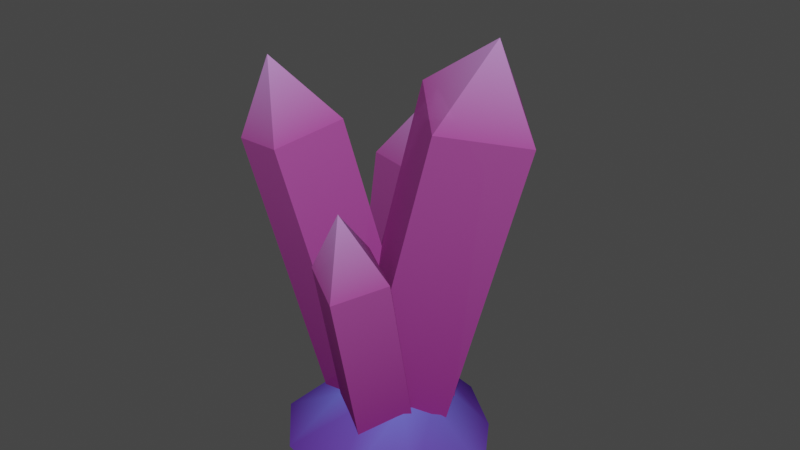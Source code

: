 # Source: crystal.blend  (saved by Blender 2.92.15; exported with 4.5.12 LTS)
import bpy
from mathutils import Matrix  # noqa: F401  (used for matrix-valued properties, if any)

bpy.ops.wm.read_factory_settings(use_empty=True)
scene = bpy.context.scene
scene.name = 'Scene'

# ---- collections
col_collection = bpy.data.collections.new('Collection'); scene.collection.children.link(col_collection)

# ---- materials (node trees are filled in below, after node groups)
mat_crystal = bpy.data.materials.new('Crystal')
mat_crystal.surface_render_method = 'BLENDED'
mat_crystal.blend_method = 'BLEND'
mat_crystal.alpha_threshold = 0.3266
mat_crystal.use_transparent_shadow = False
mat_ground = bpy.data.materials.new('Ground')
mat_ground.alpha_threshold = 0.0
mat_ground.use_backface_culling = True
mat_ground.use_transparent_shadow = False
mat_ground.line_color = (0.0, 0.0, 0.0, 1.0)

# ---- material node trees
mat_crystal.use_nodes = True; mat_crystal.node_tree.nodes.clear()
_N = mat_crystal.node_tree.nodes; _L = mat_crystal.node_tree.links
n0 = _N.new('ShaderNodeOutputMaterial'); n0.name = 'Material Output'; n0.location = (300, 300)
n1 = _N.new('ShaderNodeBsdfPrincipled'); n1.name = 'Principled BSDF'; n1.location = (10, 300)
n1.distribution = 'GGX'
n1.subsurface_method = 'BURLEY'
n1.inputs[2].default_value = 0.0
n1.inputs[3].default_value = 1.45
n1.inputs[4].default_value = 0.8136
n1.inputs[13].default_value = 0.0
n1.inputs[27].default_value = (0.0, 0.0, 0.0, 1.0)
n1.inputs[28].default_value = 1.0
n2 = _N.new('ShaderNodeVertexColor'); n2.name = 'Vertex Color'; n2.location = (-268, 289)
_L.new(n1.outputs[0], n0.inputs[0])
_L.new(n2.outputs[0], n1.inputs[0])
n0.is_active_output = True
mat_ground.use_nodes = True; mat_ground.node_tree.nodes.clear()
_N = mat_ground.node_tree.nodes; _L = mat_ground.node_tree.links
n0 = _N.new('ShaderNodeOutputMaterial'); n0.name = 'Material Output'; n0.location = (300, 300)
n1 = _N.new('ShaderNodeBsdfPrincipled'); n1.name = 'Principled BSDF'; n1.location = (10, 300)
n1.distribution = 'GGX'
n1.subsurface_method = 'BURLEY'
n1.inputs[2].default_value = 0.0
n1.inputs[3].default_value = 1.45
n1.inputs[13].default_value = 0.0
n1.inputs[27].default_value = (0.0, 0.0, 0.0, 1.0)
n1.inputs[28].default_value = 1.0
n2 = _N.new('ShaderNodeVertexColor'); n2.name = 'Vertex Color'; n2.location = (-225, 224)
_L.new(n1.outputs[0], n0.inputs[0])
_L.new(n2.outputs[0], n1.inputs[0])
n0.is_active_output = True

# ---- world
world_world = bpy.data.worlds.new('World'); scene.world = world_world
world_world.use_nodes = True; world_world.node_tree.nodes.clear()
_N = world_world.node_tree.nodes; _L = world_world.node_tree.links
n0 = _N.new('ShaderNodeOutputWorld'); n0.name = 'World Output'; n0.location = (300, 300)
n1 = _N.new('ShaderNodeBackground'); n1.name = 'Background'; n1.location = (10, 300)
n1.inputs[0].default_value = (0.05088, 0.05088, 0.05088, 1.0)
_L.new(n1.outputs[0], n0.inputs[0])
n0.is_active_output = True
world_world.color = (0.05088, 0.05088, 0.05088)
world_world.use_sun_shadow = False
world_world.sun_shadow_jitter_overblur = 0.0

# ---- meshes
me_sphere = bpy.data.meshes.new('Sphere')
me_sphere.from_pydata([(-0.1198, 0.9006, 2.58), (-0.1198, 0.9006, 0.2342), (0.7463, 0.03458, 2.58), (0.7463, 0.03458, 0.2342), (-0.1198, 0.03458, 3.08), (-0.1198, -0.8314, 2.58), (-0.1198, -0.8314, 0.2342), (-0.9858, 0.03458, 2.58), (-0.9858, 0.03458, 0.2342), (-0.1198, 0.03458, 0.2342)], [], [(9, 1, 3), (1, 0, 2, 3), (0, 4, 2), (9, 3, 6), (3, 2, 5, 6), (2, 4, 5), (9, 6, 8), (6, 5, 7, 8), (5, 4, 7), (9, 8, 1), (8, 7, 0, 1), (7, 4, 0)])
_uv = me_sphere.uv_layers.new(name='UVMap')
_uv.uv.foreach_set('vector', [0.625, 0.0, 0.75, 0.3333, 0.5, 0.3333, 0.75, 0.3333, 0.75, 0.6667, 0.5, 0.6667, 0.5, 0.3333, 0.75, 0.6667, 0.625, 1.0, 0.5, 0.6667, 0.375, 0.0, 0.5, 0.3333, 0.25, 0.3333, 0.5, 0.3333, 0.5, 0.6667, 0.25, 0.6667, 0.25, 0.3333, 0.5, 0.6667, 0.375, 1.0, 0.25, 0.6667, 0.125, 0.0, 0.25, 0.3333, 0.0, 0.3333, 0.25, 0.3333, 0.25, 0.6667, 0.0, 0.6667, 0.0, 0.3333, 0.25, 0.6667, 0.125, 1.0, 0.0, 0.6667, 0.875, 0.0, 1.0, 0.3333, 0.75, 0.3333, 1.0, 0.3333, 1.0, 0.6667, 0.75, 0.6667, 0.75, 0.3333, 1.0, 0.6667, 0.875, 1.0, 0.75, 0.6667])
_ca = me_sphere.color_attributes.new('Col', 'BYTE_COLOR', 'CORNER')
_ca.data.foreach_set('color', [0.2789, 0.03071, 0.2307, 1.0, 0.2789, 0.03071, 0.2307, 1.0, 0.2789, 0.03071, 0.2307, 1.0, 0.2789, 0.03071, 0.2307, 1.0, 0.4678, 0.09084, 0.3813, 1.0, 0.4678, 0.09084, 0.3813, 1.0, 0.2789, 0.03071, 0.2307, 1.0, 0.4678, 0.09084, 0.3813, 1.0, 0.6172, 0.3005, 0.7231, 1.0, 0.4678, 0.09084, 0.3813, 1.0, 0.2789, 0.03071, 0.2307, 1.0, 0.2789, 0.03071, 0.2307, 1.0, 0.2789, 0.03071, 0.2307, 1.0, 0.2789, 0.03071, 0.2307, 1.0, 0.4678, 0.09084, 0.3813, 1.0, 0.4678, 0.09084, 0.3813, 1.0, 0.2789, 0.03071, 0.2307, 1.0, 0.4678, 0.09084, 0.3813, 1.0, 0.6172, 0.3005, 0.7231, 1.0, 0.4678, 0.09084, 0.3813, 1.0, 0.2789, 0.03071, 0.2307, 1.0, 0.2789, 0.03071, 0.2307, 1.0, 0.2789, 0.03071, 0.2307, 1.0, 0.2789, 0.03071, 0.2307, 1.0, 0.4678, 0.09084, 0.3813, 1.0, 0.4678, 0.09084, 0.3813, 1.0, 0.2789, 0.03071, 0.2307, 1.0, 0.4678, 0.09084, 0.3813, 1.0, 0.6172, 0.3005, 0.7231, 1.0, 0.4678, 0.09084, 0.3813, 1.0, 0.2789, 0.03071, 0.2307, 1.0, 0.2789, 0.03071, 0.2307, 1.0, 0.2789, 0.03071, 0.2307, 1.0, 0.2789, 0.03071, 0.2307, 1.0, 0.4678, 0.09084, 0.3813, 1.0, 0.4678, 0.09084, 0.3813, 1.0, 0.2789, 0.03071, 0.2307, 1.0, 0.4678, 0.09084, 0.3813, 1.0, 0.6172, 0.3005, 0.7231, 1.0, 0.4678, 0.09084, 0.3813, 1.0])
me_sphere.materials.append(mat_crystal)
me_sphere.use_remesh_fix_poles = True
me_sphere.use_remesh_preserve_attributes = False
me_sphere.use_mirror_vertex_groups = False
me_sphere.update()
me_sphere_001 = bpy.data.meshes.new('Sphere.001')
me_sphere_001.from_pydata([(0.2056, 0.8851, 1.884), (0.2056, 0.8851, 0.2848), (1.072, 0.01909, 1.884), (1.072, 0.01909, 0.2848), (0.2056, 0.01909, 2.384), (0.2056, -0.8469, 1.884), (0.2056, -0.8469, 0.2848), (-0.6604, 0.01909, 1.884), (-0.6604, 0.01909, 0.2848), (0.2056, 0.01909, 0.2848)], [], [(9, 1, 3), (1, 0, 2, 3), (0, 4, 2), (9, 3, 6), (3, 2, 5, 6), (2, 4, 5), (9, 6, 8), (6, 5, 7, 8), (5, 4, 7), (9, 8, 1), (8, 7, 0, 1), (7, 4, 0)])
_uv = me_sphere_001.uv_layers.new(name='UVMap')
_uv.uv.foreach_set('vector', [0.625, 0.0, 0.75, 0.3333, 0.5, 0.3333, 0.75, 0.3333, 0.75, 0.6667, 0.5, 0.6667, 0.5, 0.3333, 0.75, 0.6667, 0.625, 1.0, 0.5, 0.6667, 0.375, 0.0, 0.5, 0.3333, 0.25, 0.3333, 0.5, 0.3333, 0.5, 0.6667, 0.25, 0.6667, 0.25, 0.3333, 0.5, 0.6667, 0.375, 1.0, 0.25, 0.6667, 0.125, 0.0, 0.25, 0.3333, 0.0, 0.3333, 0.25, 0.3333, 0.25, 0.6667, 0.0, 0.6667, 0.0, 0.3333, 0.25, 0.6667, 0.125, 1.0, 0.0, 0.6667, 0.875, 0.0, 1.0, 0.3333, 0.75, 0.3333, 1.0, 0.3333, 1.0, 0.6667, 0.75, 0.6667, 0.75, 0.3333, 1.0, 0.6667, 0.875, 1.0, 0.75, 0.6667])
_ca = me_sphere_001.color_attributes.new('Col', 'BYTE_COLOR', 'CORNER')
_ca.data.foreach_set('color', [0.2789, 0.03071, 0.2307, 1.0, 0.2789, 0.03071, 0.2307, 1.0, 0.2831, 0.0319, 0.2346, 1.0, 0.2789, 0.03071, 0.2307, 1.0, 0.4678, 0.09084, 0.3813, 1.0, 0.4678, 0.09084, 0.3813, 1.0, 0.2831, 0.0319, 0.2346, 1.0, 0.4678, 0.09084, 0.3813, 1.0, 0.6172, 0.305, 0.7305, 1.0, 0.4678, 0.09084, 0.3813, 1.0, 0.2789, 0.03071, 0.2307, 1.0, 0.2831, 0.0319, 0.2346, 1.0, 0.2789, 0.03071, 0.2307, 1.0, 0.2831, 0.0319, 0.2346, 1.0, 0.4678, 0.09084, 0.3813, 1.0, 0.4678, 0.09084, 0.3813, 1.0, 0.2789, 0.03071, 0.2307, 1.0, 0.4678, 0.09084, 0.3813, 1.0, 0.6172, 0.305, 0.7305, 1.0, 0.4678, 0.09084, 0.3813, 1.0, 0.2789, 0.03071, 0.2307, 1.0, 0.2789, 0.03071, 0.2307, 1.0, 0.2789, 0.03071, 0.2307, 1.0, 0.2789, 0.03071, 0.2307, 1.0, 0.4678, 0.09084, 0.3813, 1.0, 0.4678, 0.09084, 0.3813, 1.0, 0.2789, 0.03071, 0.2307, 1.0, 0.4678, 0.09084, 0.3813, 1.0, 0.6172, 0.305, 0.7305, 1.0, 0.4678, 0.09084, 0.3813, 1.0, 0.2789, 0.03071, 0.2307, 1.0, 0.2789, 0.03071, 0.2307, 1.0, 0.2789, 0.03071, 0.2307, 1.0, 0.2789, 0.03071, 0.2307, 1.0, 0.4678, 0.09084, 0.3813, 1.0, 0.4678, 0.09084, 0.3813, 1.0, 0.2789, 0.03071, 0.2307, 1.0, 0.4678, 0.09084, 0.3813, 1.0, 0.6172, 0.305, 0.7305, 1.0, 0.4678, 0.09084, 0.3813, 1.0])
me_sphere_001.materials.append(mat_crystal)
me_sphere_001.use_remesh_fix_poles = True
me_sphere_001.use_remesh_preserve_attributes = False
me_sphere_001.use_mirror_vertex_groups = False
me_sphere_001.update()
me_sphere_002 = bpy.data.meshes.new('Sphere.002')
me_sphere_002.from_pydata([(0.1531, 0.7744, 2.283), (0.1531, 0.7744, 0.2955), (1.019, -0.09159, 2.283), (1.019, -0.09159, 0.2955), (0.1531, -0.09159, 2.783), (0.1531, -0.9576, 2.283), (0.1531, -0.9576, 0.2955), (-0.713, -0.09159, 2.283), (-0.713, -0.09159, 0.2955), (0.1531, -0.09159, 0.2955)], [], [(9, 1, 3), (1, 0, 2, 3), (0, 4, 2), (9, 3, 6), (3, 2, 5, 6), (2, 4, 5), (9, 6, 8), (6, 5, 7, 8), (5, 4, 7), (9, 8, 1), (8, 7, 0, 1), (7, 4, 0)])
_uv = me_sphere_002.uv_layers.new(name='UVMap')
_uv.uv.foreach_set('vector', [0.625, 0.0, 0.75, 0.3333, 0.5, 0.3333, 0.75, 0.3333, 0.75, 0.6667, 0.5, 0.6667, 0.5, 0.3333, 0.75, 0.6667, 0.625, 1.0, 0.5, 0.6667, 0.375, 0.0, 0.5, 0.3333, 0.25, 0.3333, 0.5, 0.3333, 0.5, 0.6667, 0.25, 0.6667, 0.25, 0.3333, 0.5, 0.6667, 0.375, 1.0, 0.25, 0.6667, 0.125, 0.0, 0.25, 0.3333, 0.0, 0.3333, 0.25, 0.3333, 0.25, 0.6667, 0.0, 0.6667, 0.0, 0.3333, 0.25, 0.6667, 0.125, 1.0, 0.0, 0.6667, 0.875, 0.0, 1.0, 0.3333, 0.75, 0.3333, 1.0, 0.3333, 1.0, 0.6667, 0.75, 0.6667, 0.75, 0.3333, 1.0, 0.6667, 0.875, 1.0, 0.75, 0.6667])
_ca = me_sphere_002.color_attributes.new('Col', 'BYTE_COLOR', 'CORNER')
_ca.data.foreach_set('color', [0.2789, 0.03071, 0.2307, 1.0, 0.2789, 0.03071, 0.2307, 1.0, 0.2789, 0.03071, 0.2307, 1.0, 0.2789, 0.03071, 0.2307, 1.0, 0.4678, 0.09084, 0.3813, 1.0, 0.4678, 0.09084, 0.3813, 1.0, 0.2789, 0.03071, 0.2307, 1.0, 0.4678, 0.09084, 0.3813, 1.0, 0.6172, 0.305, 0.7305, 1.0, 0.4678, 0.09084, 0.3813, 1.0, 0.2789, 0.03071, 0.2307, 1.0, 0.2789, 0.03071, 0.2307, 1.0, 0.2789, 0.03071, 0.2307, 1.0, 0.2789, 0.03071, 0.2307, 1.0, 0.4678, 0.09084, 0.3813, 1.0, 0.4678, 0.09084, 0.3813, 1.0, 0.2789, 0.03071, 0.2307, 1.0, 0.4678, 0.09084, 0.3813, 1.0, 0.6172, 0.305, 0.7305, 1.0, 0.4678, 0.09084, 0.3813, 1.0, 0.2789, 0.03071, 0.2307, 1.0, 0.2789, 0.03071, 0.2307, 1.0, 0.2789, 0.03071, 0.2307, 1.0, 0.2789, 0.03071, 0.2307, 1.0, 0.4678, 0.09084, 0.3813, 1.0, 0.4678, 0.09084, 0.3813, 1.0, 0.2789, 0.03071, 0.2307, 1.0, 0.4678, 0.09084, 0.3813, 1.0, 0.6172, 0.305, 0.7305, 1.0, 0.4678, 0.09084, 0.3813, 1.0, 0.2789, 0.03071, 0.2307, 1.0, 0.2789, 0.03071, 0.2307, 1.0, 0.2789, 0.03071, 0.2307, 1.0, 0.2789, 0.03071, 0.2307, 1.0, 0.4678, 0.09084, 0.3813, 1.0, 0.4678, 0.09084, 0.3813, 1.0, 0.2789, 0.03071, 0.2307, 1.0, 0.4678, 0.09084, 0.3813, 1.0, 0.6172, 0.305, 0.7305, 1.0, 0.4678, 0.09084, 0.3813, 1.0])
me_sphere_002.materials.append(mat_crystal)
me_sphere_002.use_remesh_fix_poles = True
me_sphere_002.use_remesh_preserve_attributes = False
me_sphere_002.use_mirror_vertex_groups = False
me_sphere_002.update()
me_sphere_003 = bpy.data.meshes.new('Sphere.003')
me_sphere_003.from_pydata([(0.498, 0.834, 1.594), (0.498, 0.834, 0.259), (1.364, -0.032, 1.594), (1.364, -0.032, 0.259), (0.498, -0.032, 2.094), (0.498, -0.898, 1.594), (0.498, -0.898, 0.259), (-0.368, -0.032, 1.594), (-0.368, -0.032, 0.259), (0.498, -0.032, 0.259)], [], [(9, 1, 3), (1, 0, 2, 3), (0, 4, 2), (9, 3, 6), (3, 2, 5, 6), (2, 4, 5), (9, 6, 8), (6, 5, 7, 8), (5, 4, 7), (9, 8, 1), (8, 7, 0, 1), (7, 4, 0)])
_uv = me_sphere_003.uv_layers.new(name='UVMap')
_uv.uv.foreach_set('vector', [0.625, 0.0, 0.75, 0.3333, 0.5, 0.3333, 0.75, 0.3333, 0.75, 0.6667, 0.5, 0.6667, 0.5, 0.3333, 0.75, 0.6667, 0.625, 1.0, 0.5, 0.6667, 0.375, 0.0, 0.5, 0.3333, 0.25, 0.3333, 0.5, 0.3333, 0.5, 0.6667, 0.25, 0.6667, 0.25, 0.3333, 0.5, 0.6667, 0.375, 1.0, 0.25, 0.6667, 0.125, 0.0, 0.25, 0.3333, 0.0, 0.3333, 0.25, 0.3333, 0.25, 0.6667, 0.0, 0.6667, 0.0, 0.3333, 0.25, 0.6667, 0.125, 1.0, 0.0, 0.6667, 0.875, 0.0, 1.0, 0.3333, 0.75, 0.3333, 1.0, 0.3333, 1.0, 0.6667, 0.75, 0.6667, 0.75, 0.3333, 1.0, 0.6667, 0.875, 1.0, 0.75, 0.6667])
_ca = me_sphere_003.color_attributes.new('Col', 'BYTE_COLOR', 'CORNER')
_ca.data.foreach_set('color', [0.2961, 0.0356, 0.2423, 1.0, 0.2789, 0.03071, 0.2307, 1.0, 0.2789, 0.03071, 0.2307, 1.0, 0.2789, 0.03071, 0.2307, 1.0, 0.4678, 0.09084, 0.3813, 1.0, 0.4678, 0.09084, 0.3813, 1.0, 0.2789, 0.03071, 0.2307, 1.0, 0.4678, 0.09084, 0.3813, 1.0, 0.6172, 0.305, 0.7305, 1.0, 0.4678, 0.09084, 0.3813, 1.0, 0.2961, 0.0356, 0.2423, 1.0, 0.2789, 0.03071, 0.2307, 1.0, 0.2789, 0.03071, 0.2307, 1.0, 0.2789, 0.03071, 0.2307, 1.0, 0.4678, 0.09084, 0.3813, 1.0, 0.4678, 0.09084, 0.3813, 1.0, 0.2789, 0.03071, 0.2307, 1.0, 0.4678, 0.09084, 0.3813, 1.0, 0.6172, 0.305, 0.7305, 1.0, 0.4678, 0.09084, 0.3813, 1.0, 0.2961, 0.0356, 0.2423, 1.0, 0.2789, 0.03071, 0.2307, 1.0, 0.2789, 0.03071, 0.2307, 1.0, 0.2789, 0.03071, 0.2307, 1.0, 0.4678, 0.09084, 0.3813, 1.0, 0.4678, 0.09084, 0.3813, 1.0, 0.2789, 0.03071, 0.2307, 1.0, 0.4678, 0.09084, 0.3813, 1.0, 0.6172, 0.305, 0.7305, 1.0, 0.4678, 0.09084, 0.3813, 1.0, 0.2961, 0.0356, 0.2423, 1.0, 0.2789, 0.03071, 0.2307, 1.0, 0.2789, 0.03071, 0.2307, 1.0, 0.2789, 0.03071, 0.2307, 1.0, 0.4678, 0.09084, 0.3813, 1.0, 0.4678, 0.09084, 0.3813, 1.0, 0.2789, 0.03071, 0.2307, 1.0, 0.4678, 0.09084, 0.3813, 1.0, 0.6172, 0.305, 0.7305, 1.0, 0.4678, 0.09084, 0.3813, 1.0])
me_sphere_003.materials.append(mat_crystal)
me_sphere_003.use_remesh_fix_poles = True
me_sphere_003.use_remesh_preserve_attributes = False
me_sphere_003.use_mirror_vertex_groups = False
me_sphere_003.update()
me_torus = bpy.data.meshes.new('Torus')
me_torus.from_pydata([(1.57, -0.01044, -2.98e-08), (0.7266, -0.02739, 0.6676), (1.026, 0.8506, -2.98e-08), (0.5249, 0.468, 0.6396), (0.3038, 1.412, -2.98e-08), (0.1025, 0.7913, 0.6896), (-0.7327, 1.452, -2.98e-08), (-0.3856, 0.6333, 0.7089), (-1.359, 0.5571, -2.98e-08), (-0.7089, 0.2227, 0.6937), (-1.435, -0.5879, -2.98e-08), (-0.7279, -0.2392, 0.6978), (-0.7639, -1.285, -2.98e-08), (-0.4063, -0.627, 0.6757), (0.3367, -1.529, -2.98e-08), (0.1073, -0.7267, 0.7905), (1.054, -0.859, -2.98e-08), (0.5321, -0.4405, 0.7625), (-0.01686, -0.007466, 0.9535)], [], [(0, 2, 3, 1), (2, 4, 5, 3), (4, 6, 7, 5), (6, 8, 9, 7), (8, 10, 11, 9), (10, 12, 13, 11), (12, 14, 15, 13), (14, 16, 17, 15), (16, 0, 1, 17), (11, 13, 18), (9, 11, 18), (7, 9, 18), (17, 1, 18), (5, 7, 18), (3, 5, 18), (1, 3, 18), (15, 17, 18), (13, 15, 18)])
me_torus.polygons.foreach_set('use_smooth', [True] * 18)
_uv = me_torus.uv_layers.new(name='UVMap')
_uv.uv.foreach_set('vector', [0.5556, 0.6667, 0.6667, 0.6667, 0.6667, 1.0, 0.5556, 1.0, 0.6667, 0.6667, 0.7778, 0.6667, 0.7778, 1.0, 0.6667, 1.0, 0.7778, 0.6667, 0.8889, 0.6667, 0.8889, 1.0, 0.7778, 1.0, 0.8889, 0.6667, 1.0, 0.6667, 1.0, 1.0, 0.8889, 1.0, 2.22e-16, 0.6667, 0.1111, 0.6667, 0.1111, 1.0, 2.22e-16, 1.0, 0.1111, 0.6667, 0.2222, 0.6667, 0.2222, 1.0, 0.1111, 1.0, 0.2222, 0.6667, 0.3333, 0.6667, 0.3333, 1.0, 0.2222, 1.0, 0.3333, 0.6667, 0.4444, 0.6667, 0.4444, 1.0, 0.3333, 1.0, 0.4444, 0.6667, 0.5556, 0.6667, 0.5556, 1.0, 0.4444, 1.0, 0.1111, 1.0, 0.2222, 1.0, 0.1111, 1.0, 2.22e-16, 1.0, 0.1111, 1.0, 2.22e-16, 1.0, 0.8889, 1.0, 1.0, 1.0, 0.8889, 1.0, 0.4444, 1.0, 0.5556, 1.0, 0.4444, 1.0, 0.7778, 1.0, 0.8889, 1.0, 0.7778, 1.0, 0.6667, 1.0, 0.7778, 1.0, 0.6667, 1.0, 0.5556, 1.0, 0.6667, 1.0, 0.5556, 1.0, 0.3333, 1.0, 0.4444, 1.0, 0.3333, 1.0, 0.2222, 1.0, 0.3333, 1.0, 0.2222, 1.0])
_ca = me_torus.color_attributes.new('Col', 'BYTE_COLOR', 'CORNER')
_ca.data.foreach_set('color', [0.1095, 0.05613, 0.3763, 1.0, 0.1046, 0.03689, 0.305, 1.0, 0.1221, 0.1022, 0.5333, 1.0, 0.1221, 0.1046, 0.552, 1.0, 0.1046, 0.03689, 0.305, 1.0, 0.1046, 0.03689, 0.305, 1.0, 0.107, 0.04817, 0.3467, 1.0, 0.1221, 0.1022, 0.5333, 1.0, 0.1046, 0.03689, 0.305, 1.0, 0.1046, 0.03689, 0.305, 1.0, 0.1274, 0.1274, 0.6308, 1.0, 0.107, 0.04817, 0.3467, 1.0, 0.1046, 0.03689, 0.305, 1.0, 0.1046, 0.03689, 0.305, 1.0, 0.1274, 0.1274, 0.6308, 1.0, 0.1274, 0.1274, 0.6308, 1.0, 0.1046, 0.03689, 0.305, 1.0, 0.107, 0.0382, 0.3095, 1.0, 0.1119, 0.06848, 0.4179, 1.0, 0.1274, 0.1274, 0.6308, 1.0, 0.107, 0.0382, 0.3095, 1.0, 0.1046, 0.03689, 0.305, 1.0, 0.1274, 0.1274, 0.6308, 1.0, 0.1119, 0.06848, 0.4179, 1.0, 0.1046, 0.03689, 0.305, 1.0, 0.1095, 0.04519, 0.3372, 1.0, 0.1119, 0.0648, 0.4072, 1.0, 0.1274, 0.1274, 0.6308, 1.0, 0.1095, 0.04519, 0.3372, 1.0, 0.1046, 0.03689, 0.305, 1.0, 0.1274, 0.1274, 0.6308, 1.0, 0.1119, 0.0648, 0.4072, 1.0, 0.1046, 0.03689, 0.305, 1.0, 0.1095, 0.05613, 0.3763, 1.0, 0.1221, 0.1046, 0.552, 1.0, 0.1274, 0.1274, 0.6308, 1.0, 0.1119, 0.06848, 0.4179, 1.0, 0.1274, 0.1274, 0.6308, 1.0, 0.1274, 0.1274, 0.6308, 1.0, 0.1274, 0.1274, 0.6308, 1.0, 0.1119, 0.06848, 0.4179, 1.0, 0.1274, 0.1274, 0.6308, 1.0, 0.1274, 0.1274, 0.6308, 1.0, 0.1274, 0.1274, 0.6308, 1.0, 0.1274, 0.1274, 0.6308, 1.0, 0.1274, 0.1274, 0.6308, 1.0, 0.1221, 0.1046, 0.552, 1.0, 0.1274, 0.1274, 0.6308, 1.0, 0.107, 0.04817, 0.3467, 1.0, 0.1274, 0.1274, 0.6308, 1.0, 0.1274, 0.1274, 0.6308, 1.0, 0.1221, 0.1022, 0.5333, 1.0, 0.107, 0.04817, 0.3467, 1.0, 0.1274, 0.1274, 0.6308, 1.0, 0.1221, 0.1046, 0.552, 1.0, 0.1221, 0.1022, 0.5333, 1.0, 0.1274, 0.1274, 0.6308, 1.0, 0.1119, 0.0648, 0.4072, 1.0, 0.1274, 0.1274, 0.6308, 1.0, 0.1274, 0.1274, 0.6308, 1.0, 0.1274, 0.1274, 0.6308, 1.0, 0.1119, 0.0648, 0.4072, 1.0, 0.1274, 0.1274, 0.6308, 1.0])
me_torus.materials.append(mat_ground)
me_torus.use_remesh_fix_poles = True
me_torus.use_remesh_preserve_attributes = False
me_torus.use_mirror_vertex_groups = False
me_torus.update()

# ---- objects
ob_spire_1 = bpy.data.objects.new('Spire_1', me_sphere)
ob_spire_2 = bpy.data.objects.new('Spire_2', me_sphere_001)
ob_spire_3 = bpy.data.objects.new('Spire_3', me_sphere_002)
ob_spire_4 = bpy.data.objects.new('Spire_4', me_sphere_003)
ob_ground = bpy.data.objects.new('Ground', me_torus)

# ---- transforms, parenting, visibility, modifiers, constraints
ob_spire_1.parent = ob_ground
ob_spire_1.matrix_parent_inverse = Matrix(((3.22, -0.0, 0.0, 0.07323), (-0.0, 3.22, -0.0, 0.03967), (-0.0, -0.0, 3.22, 0.1577), (-0.0, 0.0, -0.0, 1.0)))
ob_spire_1.location = (-0.02274, -0.01232, -0.04897)
ob_spire_1.rotation_euler = (0.0, 0.2687, 0.0)
ob_spire_1.scale = (0.3002, 0.3002, 0.6128)
ob_spire_1.lineart.crease_threshold = 0.0
ob_spire_2.parent = ob_ground
ob_spire_2.matrix_parent_inverse = Matrix(((3.22, -0.0, 0.0, 0.07323), (-0.0, 3.22, -0.0, 0.03967), (-0.0, -0.0, 3.22, 0.1577), (-0.0, 0.0, -0.0, 1.0)))
ob_spire_2.location = (-0.02274, -0.01232, -0.04897)
ob_spire_2.rotation_euler = (0.0, 0.2687, 1.827)
ob_spire_2.scale = (0.284, 0.284, 0.6128)
ob_spire_2.lineart.crease_threshold = 0.0
ob_spire_3.parent = ob_ground
ob_spire_3.matrix_parent_inverse = Matrix(((3.22, -0.0, 0.0, 0.07323), (-0.0, 3.22, -0.0, 0.03967), (-0.0, -0.0, 3.22, 0.1577), (-0.0, 0.0, -0.0, 1.0)))
ob_spire_3.location = (-0.02274, -0.01232, -0.04897)
ob_spire_3.rotation_euler = (0.0, 0.2687, 3.625)
ob_spire_3.scale = (0.2509, 0.2509, 0.6128)
ob_spire_3.lineart.crease_threshold = 0.0
ob_spire_4.parent = ob_ground
ob_spire_4.matrix_parent_inverse = Matrix(((3.22, -0.0, 0.0, 0.07323), (-0.0, 3.22, -0.0, 0.03967), (-0.0, -0.0, 3.22, 0.1577), (-0.0, 0.0, -0.0, 1.0)))
ob_spire_4.location = (-0.02274, -0.01232, -0.04897)
ob_spire_4.rotation_euler = (0.0, 0.2687, 4.96)
ob_spire_4.scale = (0.1909, 0.1909, 0.6128)
ob_spire_4.lineart.crease_threshold = 0.0
ob_ground.location = (-0.02274, -0.01232, 0.0)
ob_ground.scale = (0.3106, 0.3106, 0.3106)
ob_ground.lineart.crease_threshold = 0.0

# ---- collection membership
col_collection.objects.link(ob_spire_1)
col_collection.objects.link(ob_spire_2)
col_collection.objects.link(ob_spire_3)
col_collection.objects.link(ob_spire_4)
col_collection.objects.link(ob_ground)

# ---- scene / render settings (as saved in the file)
scene.frame_start = 1; scene.frame_end = 250; scene.frame_set(157)
scene.render.engine = 'BLENDER_EEVEE_NEXT'
scene.cycles.use_denoising = False
scene.cycles.samples = 128
scene.cycles.sampling_pattern = 'TABULATED_SOBOL'
scene.cycles.use_adaptive_sampling = False
scene.cycles.use_light_tree = False
scene.view_settings.view_transform = 'Filmic'
bpy.context.view_layer.update()

# ---- added for rendering (the .blend has no active camera and no usable light): camera, sun
cam_auto = bpy.data.cameras.new('AutoCamera')
cam_auto.lens = 50.0
cam_auto.sensor_width = 36.0
cam_auto.clip_end = 1000.0
ob_auto_camera = bpy.data.objects.new('AutoCamera', cam_auto)
scene.collection.objects.link(ob_auto_camera)
ob_auto_camera.location = (2.50125, -2.99722, 2.97371)
ob_auto_camera.rotation_euler = (1.09748, -7.21219e-08, 0.694738)
scene.camera = ob_auto_camera
light_auto_sun = bpy.data.lights.new('AutoSun', 'SUN')
light_auto_sun.energy = 3.0
light_auto_sun.angle = 0.0523599
ob_auto_sun = bpy.data.objects.new('AutoSun', light_auto_sun)
scene.collection.objects.link(ob_auto_sun)
ob_auto_sun.rotation_euler = (0.872665, 0.174533, 0.523599)
bpy.context.view_layer.update()
